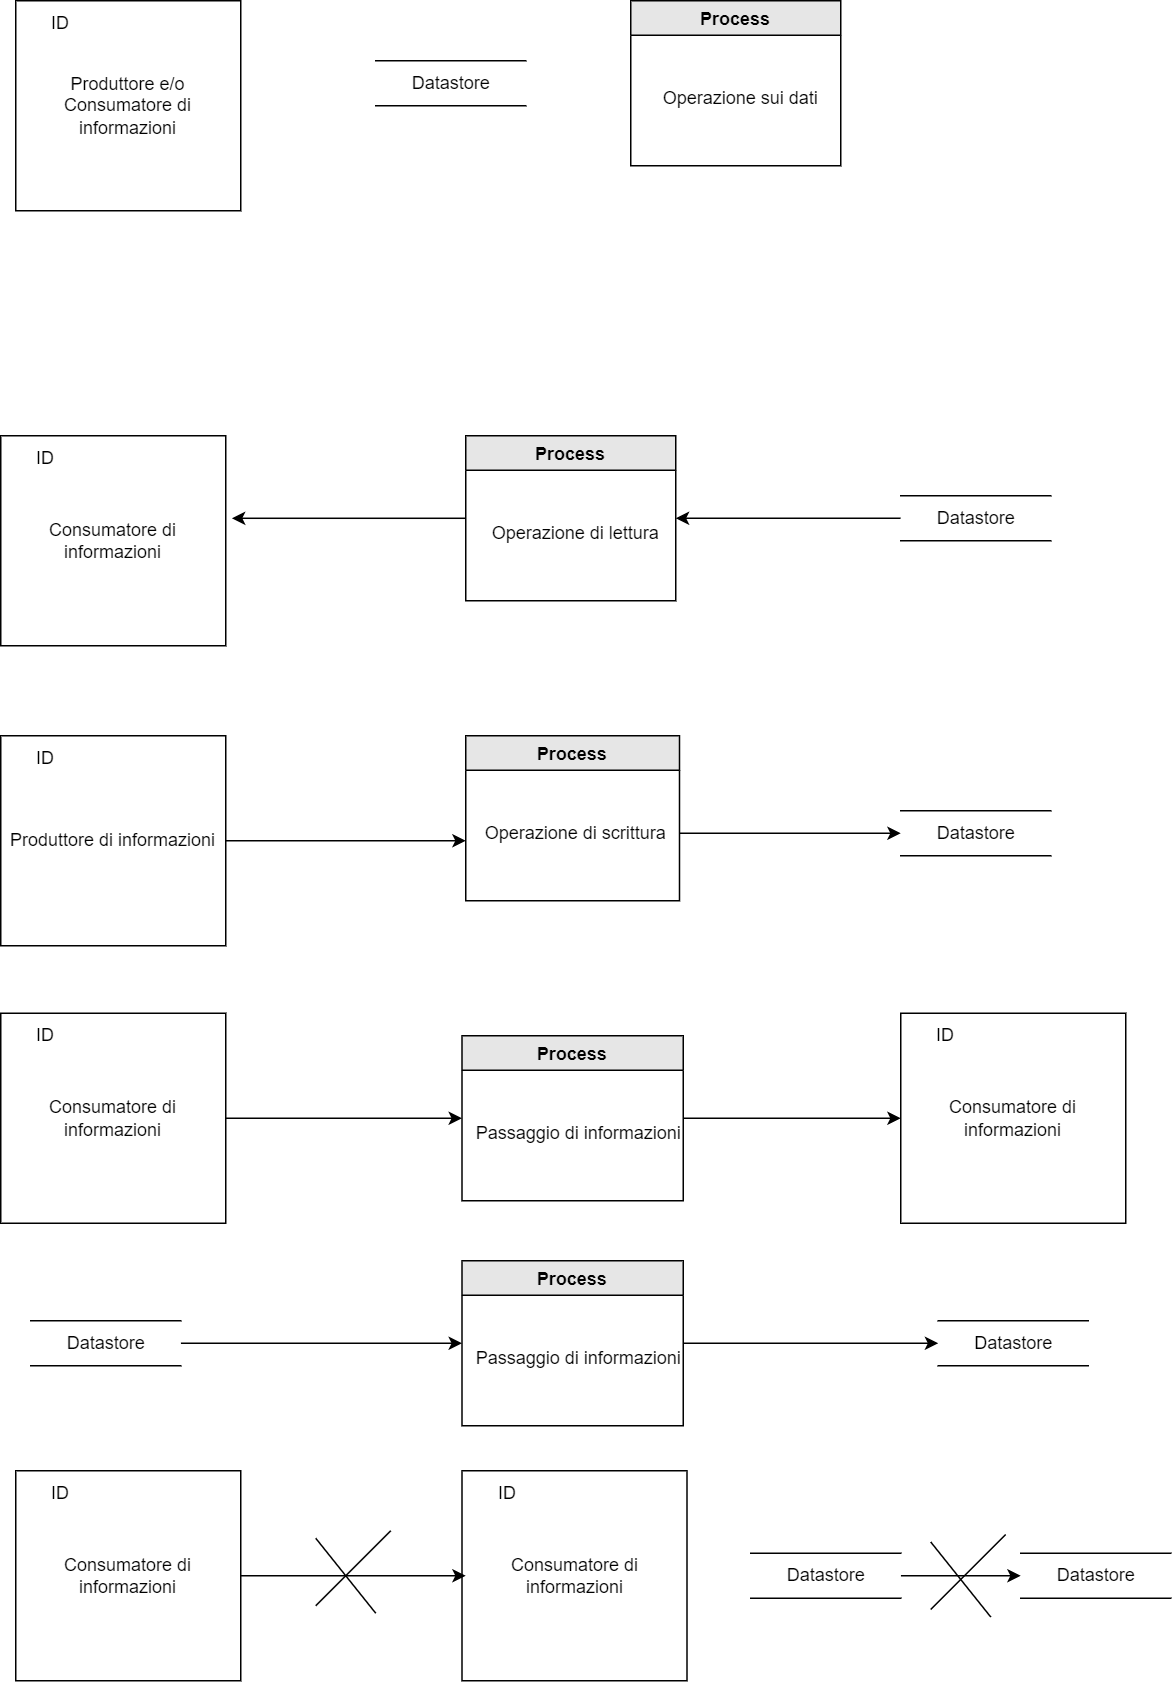

The diagram above was exported from draw.io. Its source (the exported page's mxGraphModel, read from the mxfile embedded in the PNG):
<mxGraphModel dx="1422" dy="729" grid="1" gridSize="10" guides="1" tooltips="1" connect="1" arrows="1" fold="1" page="1" pageScale="1" pageWidth="827" pageHeight="1169" math="0" shadow="0">
  <root>
    <mxCell id="0" />
    <mxCell id="1" parent="0" />
    <mxCell id="EnnZCZ1k5EJQhtIXUkQg-1" value="Datastore" style="html=1;dashed=0;whitespace=wrap;shape=partialRectangle;right=0;left=0;" vertex="1" parent="1">
      <mxGeometry x="270" y="50" width="100" height="30" as="geometry" />
    </mxCell>
    <mxCell id="EnnZCZ1k5EJQhtIXUkQg-2" value="Process" style="swimlane;fillColor=#E6E6E6;" vertex="1" parent="1">
      <mxGeometry x="440" y="10" width="140" height="110" as="geometry" />
    </mxCell>
    <mxCell id="EnnZCZ1k5EJQhtIXUkQg-3" value="Operazione sui dati" style="text;html=1;align=center;verticalAlign=middle;resizable=0;points=[];autosize=1;strokeColor=none;fillColor=none;" vertex="1" parent="EnnZCZ1k5EJQhtIXUkQg-2">
      <mxGeometry x="12.5" y="55" width="120" height="20" as="geometry" />
    </mxCell>
    <mxCell id="EnnZCZ1k5EJQhtIXUkQg-4" value="" style="group" vertex="1" connectable="0" parent="1">
      <mxGeometry x="30" y="10" width="150" height="140" as="geometry" />
    </mxCell>
    <mxCell id="EnnZCZ1k5EJQhtIXUkQg-5" value="Produttore e/o Consumatore di informazioni" style="rounded=0;whiteSpace=wrap;html=1;fillColor=none;" vertex="1" parent="EnnZCZ1k5EJQhtIXUkQg-4">
      <mxGeometry width="150" height="140" as="geometry" />
    </mxCell>
    <mxCell id="EnnZCZ1k5EJQhtIXUkQg-6" value="ID" style="text;html=1;strokeColor=none;fillColor=none;align=center;verticalAlign=middle;whiteSpace=wrap;rounded=0;" vertex="1" parent="EnnZCZ1k5EJQhtIXUkQg-4">
      <mxGeometry width="60" height="30" as="geometry" />
    </mxCell>
    <mxCell id="EnnZCZ1k5EJQhtIXUkQg-7" value="" style="group" vertex="1" connectable="0" parent="1">
      <mxGeometry x="20" y="300" width="150" height="140" as="geometry" />
    </mxCell>
    <mxCell id="EnnZCZ1k5EJQhtIXUkQg-8" value="Consumatore di informazioni" style="rounded=0;whiteSpace=wrap;html=1;fillColor=none;" vertex="1" parent="EnnZCZ1k5EJQhtIXUkQg-7">
      <mxGeometry width="150" height="140" as="geometry" />
    </mxCell>
    <mxCell id="EnnZCZ1k5EJQhtIXUkQg-9" value="ID" style="text;html=1;strokeColor=none;fillColor=none;align=center;verticalAlign=middle;whiteSpace=wrap;rounded=0;" vertex="1" parent="EnnZCZ1k5EJQhtIXUkQg-7">
      <mxGeometry width="60" height="30" as="geometry" />
    </mxCell>
    <mxCell id="EnnZCZ1k5EJQhtIXUkQg-15" style="edgeStyle=orthogonalEdgeStyle;rounded=0;orthogonalLoop=1;jettySize=auto;html=1;entryX=1.027;entryY=0.393;entryDx=0;entryDy=0;entryPerimeter=0;" edge="1" parent="1" source="EnnZCZ1k5EJQhtIXUkQg-11" target="EnnZCZ1k5EJQhtIXUkQg-8">
      <mxGeometry relative="1" as="geometry" />
    </mxCell>
    <mxCell id="EnnZCZ1k5EJQhtIXUkQg-11" value="Process" style="swimlane;fillColor=#E6E6E6;" vertex="1" parent="1">
      <mxGeometry x="330" y="300" width="140" height="110" as="geometry" />
    </mxCell>
    <mxCell id="EnnZCZ1k5EJQhtIXUkQg-12" value="Operazione di lettura" style="text;html=1;align=center;verticalAlign=middle;resizable=0;points=[];autosize=1;strokeColor=none;fillColor=none;" vertex="1" parent="EnnZCZ1k5EJQhtIXUkQg-11">
      <mxGeometry x="7.5" y="55" width="130" height="20" as="geometry" />
    </mxCell>
    <mxCell id="EnnZCZ1k5EJQhtIXUkQg-14" style="edgeStyle=orthogonalEdgeStyle;rounded=0;orthogonalLoop=1;jettySize=auto;html=1;entryX=1;entryY=0.5;entryDx=0;entryDy=0;" edge="1" parent="1" source="EnnZCZ1k5EJQhtIXUkQg-13" target="EnnZCZ1k5EJQhtIXUkQg-11">
      <mxGeometry relative="1" as="geometry" />
    </mxCell>
    <mxCell id="EnnZCZ1k5EJQhtIXUkQg-13" value="Datastore" style="html=1;dashed=0;whitespace=wrap;shape=partialRectangle;right=0;left=0;" vertex="1" parent="1">
      <mxGeometry x="620" y="340" width="100" height="30" as="geometry" />
    </mxCell>
    <mxCell id="EnnZCZ1k5EJQhtIXUkQg-16" value="" style="group" vertex="1" connectable="0" parent="1">
      <mxGeometry x="20" y="500" width="150" height="140" as="geometry" />
    </mxCell>
    <mxCell id="EnnZCZ1k5EJQhtIXUkQg-17" value="Produttore di informazioni" style="rounded=0;whiteSpace=wrap;html=1;fillColor=none;" vertex="1" parent="EnnZCZ1k5EJQhtIXUkQg-16">
      <mxGeometry width="150" height="140" as="geometry" />
    </mxCell>
    <mxCell id="EnnZCZ1k5EJQhtIXUkQg-18" value="ID" style="text;html=1;strokeColor=none;fillColor=none;align=center;verticalAlign=middle;whiteSpace=wrap;rounded=0;" vertex="1" parent="EnnZCZ1k5EJQhtIXUkQg-16">
      <mxGeometry width="60" height="30" as="geometry" />
    </mxCell>
    <mxCell id="EnnZCZ1k5EJQhtIXUkQg-20" value="Process" style="swimlane;fillColor=#E6E6E6;" vertex="1" parent="1">
      <mxGeometry x="330" y="500" width="142.5" height="110" as="geometry" />
    </mxCell>
    <mxCell id="EnnZCZ1k5EJQhtIXUkQg-21" value="Operazione di scrittura" style="text;html=1;align=center;verticalAlign=middle;resizable=0;points=[];autosize=1;strokeColor=none;fillColor=none;" vertex="1" parent="EnnZCZ1k5EJQhtIXUkQg-20">
      <mxGeometry x="2.5" y="55" width="140" height="20" as="geometry" />
    </mxCell>
    <mxCell id="EnnZCZ1k5EJQhtIXUkQg-23" value="Datastore" style="html=1;dashed=0;whitespace=wrap;shape=partialRectangle;right=0;left=0;" vertex="1" parent="1">
      <mxGeometry x="620" y="550" width="100" height="30" as="geometry" />
    </mxCell>
    <mxCell id="EnnZCZ1k5EJQhtIXUkQg-24" style="edgeStyle=orthogonalEdgeStyle;rounded=0;orthogonalLoop=1;jettySize=auto;html=1;exitX=1;exitY=0.5;exitDx=0;exitDy=0;" edge="1" parent="1" source="EnnZCZ1k5EJQhtIXUkQg-17">
      <mxGeometry relative="1" as="geometry">
        <mxPoint x="330" y="570" as="targetPoint" />
      </mxGeometry>
    </mxCell>
    <mxCell id="EnnZCZ1k5EJQhtIXUkQg-25" style="edgeStyle=orthogonalEdgeStyle;rounded=0;orthogonalLoop=1;jettySize=auto;html=1;entryX=0;entryY=0.5;entryDx=0;entryDy=0;" edge="1" parent="1" source="EnnZCZ1k5EJQhtIXUkQg-21" target="EnnZCZ1k5EJQhtIXUkQg-23">
      <mxGeometry relative="1" as="geometry" />
    </mxCell>
    <mxCell id="EnnZCZ1k5EJQhtIXUkQg-26" value="" style="group" vertex="1" connectable="0" parent="1">
      <mxGeometry x="20" y="685" width="150" height="140" as="geometry" />
    </mxCell>
    <mxCell id="EnnZCZ1k5EJQhtIXUkQg-27" value="Consumatore di informazioni" style="rounded=0;whiteSpace=wrap;html=1;fillColor=none;" vertex="1" parent="EnnZCZ1k5EJQhtIXUkQg-26">
      <mxGeometry width="150" height="140" as="geometry" />
    </mxCell>
    <mxCell id="EnnZCZ1k5EJQhtIXUkQg-28" value="ID" style="text;html=1;strokeColor=none;fillColor=none;align=center;verticalAlign=middle;whiteSpace=wrap;rounded=0;" vertex="1" parent="EnnZCZ1k5EJQhtIXUkQg-26">
      <mxGeometry width="60" height="30" as="geometry" />
    </mxCell>
    <mxCell id="EnnZCZ1k5EJQhtIXUkQg-29" value="" style="group" vertex="1" connectable="0" parent="1">
      <mxGeometry x="620" y="685" width="150" height="140" as="geometry" />
    </mxCell>
    <mxCell id="EnnZCZ1k5EJQhtIXUkQg-30" value="Consumatore di informazioni" style="rounded=0;whiteSpace=wrap;html=1;fillColor=none;" vertex="1" parent="EnnZCZ1k5EJQhtIXUkQg-29">
      <mxGeometry width="150" height="140" as="geometry" />
    </mxCell>
    <mxCell id="EnnZCZ1k5EJQhtIXUkQg-31" value="ID" style="text;html=1;strokeColor=none;fillColor=none;align=center;verticalAlign=middle;whiteSpace=wrap;rounded=0;" vertex="1" parent="EnnZCZ1k5EJQhtIXUkQg-29">
      <mxGeometry width="60" height="30" as="geometry" />
    </mxCell>
    <mxCell id="EnnZCZ1k5EJQhtIXUkQg-36" style="edgeStyle=orthogonalEdgeStyle;rounded=0;orthogonalLoop=1;jettySize=auto;html=1;exitX=1;exitY=0.5;exitDx=0;exitDy=0;" edge="1" parent="1" source="EnnZCZ1k5EJQhtIXUkQg-32" target="EnnZCZ1k5EJQhtIXUkQg-30">
      <mxGeometry relative="1" as="geometry" />
    </mxCell>
    <mxCell id="EnnZCZ1k5EJQhtIXUkQg-32" value="Process" style="swimlane;fillColor=#E6E6E6;" vertex="1" parent="1">
      <mxGeometry x="327.5" y="700" width="147.5" height="110" as="geometry" />
    </mxCell>
    <mxCell id="EnnZCZ1k5EJQhtIXUkQg-33" value="Passaggio di informazioni" style="text;html=1;align=center;verticalAlign=middle;resizable=0;points=[];autosize=1;strokeColor=none;fillColor=none;" vertex="1" parent="EnnZCZ1k5EJQhtIXUkQg-32">
      <mxGeometry x="2.5" y="55" width="150" height="20" as="geometry" />
    </mxCell>
    <mxCell id="EnnZCZ1k5EJQhtIXUkQg-35" style="edgeStyle=orthogonalEdgeStyle;rounded=0;orthogonalLoop=1;jettySize=auto;html=1;exitX=1;exitY=0.5;exitDx=0;exitDy=0;entryX=0;entryY=0.5;entryDx=0;entryDy=0;" edge="1" parent="1" source="EnnZCZ1k5EJQhtIXUkQg-27" target="EnnZCZ1k5EJQhtIXUkQg-32">
      <mxGeometry relative="1" as="geometry">
        <mxPoint x="310" y="760" as="targetPoint" />
      </mxGeometry>
    </mxCell>
    <mxCell id="EnnZCZ1k5EJQhtIXUkQg-41" style="edgeStyle=orthogonalEdgeStyle;rounded=0;orthogonalLoop=1;jettySize=auto;html=1;exitX=1;exitY=0.5;exitDx=0;exitDy=0;entryX=0;entryY=0.5;entryDx=0;entryDy=0;" edge="1" parent="1" source="EnnZCZ1k5EJQhtIXUkQg-37" target="EnnZCZ1k5EJQhtIXUkQg-38">
      <mxGeometry relative="1" as="geometry" />
    </mxCell>
    <mxCell id="EnnZCZ1k5EJQhtIXUkQg-37" value="Datastore" style="html=1;dashed=0;whitespace=wrap;shape=partialRectangle;right=0;left=0;" vertex="1" parent="1">
      <mxGeometry x="40" y="890" width="100" height="30" as="geometry" />
    </mxCell>
    <mxCell id="EnnZCZ1k5EJQhtIXUkQg-42" style="edgeStyle=orthogonalEdgeStyle;rounded=0;orthogonalLoop=1;jettySize=auto;html=1;" edge="1" parent="1" source="EnnZCZ1k5EJQhtIXUkQg-38" target="EnnZCZ1k5EJQhtIXUkQg-40">
      <mxGeometry relative="1" as="geometry" />
    </mxCell>
    <mxCell id="EnnZCZ1k5EJQhtIXUkQg-38" value="Process" style="swimlane;fillColor=#E6E6E6;" vertex="1" parent="1">
      <mxGeometry x="327.5" y="850" width="147.5" height="110" as="geometry" />
    </mxCell>
    <mxCell id="EnnZCZ1k5EJQhtIXUkQg-39" value="Passaggio di informazioni" style="text;html=1;align=center;verticalAlign=middle;resizable=0;points=[];autosize=1;strokeColor=none;fillColor=none;" vertex="1" parent="EnnZCZ1k5EJQhtIXUkQg-38">
      <mxGeometry x="2.5" y="55" width="150" height="20" as="geometry" />
    </mxCell>
    <mxCell id="EnnZCZ1k5EJQhtIXUkQg-40" value="Datastore" style="html=1;dashed=0;whitespace=wrap;shape=partialRectangle;right=0;left=0;" vertex="1" parent="1">
      <mxGeometry x="645" y="890" width="100" height="30" as="geometry" />
    </mxCell>
    <mxCell id="EnnZCZ1k5EJQhtIXUkQg-43" value="" style="group" vertex="1" connectable="0" parent="1">
      <mxGeometry x="30" y="990" width="150" height="140" as="geometry" />
    </mxCell>
    <mxCell id="EnnZCZ1k5EJQhtIXUkQg-44" value="Consumatore di informazioni" style="rounded=0;whiteSpace=wrap;html=1;fillColor=none;" vertex="1" parent="EnnZCZ1k5EJQhtIXUkQg-43">
      <mxGeometry width="150" height="140" as="geometry" />
    </mxCell>
    <mxCell id="EnnZCZ1k5EJQhtIXUkQg-45" value="ID" style="text;html=1;strokeColor=none;fillColor=none;align=center;verticalAlign=middle;whiteSpace=wrap;rounded=0;" vertex="1" parent="EnnZCZ1k5EJQhtIXUkQg-43">
      <mxGeometry width="60" height="30" as="geometry" />
    </mxCell>
    <mxCell id="EnnZCZ1k5EJQhtIXUkQg-46" value="" style="group" vertex="1" connectable="0" parent="1">
      <mxGeometry x="327.5" y="990" width="150" height="140" as="geometry" />
    </mxCell>
    <mxCell id="EnnZCZ1k5EJQhtIXUkQg-47" value="Consumatore di informazioni" style="rounded=0;whiteSpace=wrap;html=1;fillColor=none;" vertex="1" parent="EnnZCZ1k5EJQhtIXUkQg-46">
      <mxGeometry width="150" height="140" as="geometry" />
    </mxCell>
    <mxCell id="EnnZCZ1k5EJQhtIXUkQg-48" value="ID" style="text;html=1;strokeColor=none;fillColor=none;align=center;verticalAlign=middle;whiteSpace=wrap;rounded=0;" vertex="1" parent="EnnZCZ1k5EJQhtIXUkQg-46">
      <mxGeometry width="60" height="30" as="geometry" />
    </mxCell>
    <mxCell id="EnnZCZ1k5EJQhtIXUkQg-49" style="edgeStyle=orthogonalEdgeStyle;rounded=0;orthogonalLoop=1;jettySize=auto;html=1;exitX=1;exitY=0.5;exitDx=0;exitDy=0;" edge="1" parent="1" source="EnnZCZ1k5EJQhtIXUkQg-44">
      <mxGeometry relative="1" as="geometry">
        <mxPoint x="330" y="1060" as="targetPoint" />
      </mxGeometry>
    </mxCell>
    <mxCell id="EnnZCZ1k5EJQhtIXUkQg-50" value="" style="endArrow=none;html=1;rounded=0;" edge="1" parent="1">
      <mxGeometry width="50" height="50" relative="1" as="geometry">
        <mxPoint x="230" y="1080" as="sourcePoint" />
        <mxPoint x="280" y="1030" as="targetPoint" />
      </mxGeometry>
    </mxCell>
    <mxCell id="EnnZCZ1k5EJQhtIXUkQg-54" value="" style="endArrow=none;html=1;rounded=0;" edge="1" parent="1">
      <mxGeometry width="50" height="50" relative="1" as="geometry">
        <mxPoint x="270" y="1085" as="sourcePoint" />
        <mxPoint x="230" y="1035" as="targetPoint" />
      </mxGeometry>
    </mxCell>
    <mxCell id="EnnZCZ1k5EJQhtIXUkQg-57" style="edgeStyle=orthogonalEdgeStyle;rounded=0;orthogonalLoop=1;jettySize=auto;html=1;entryX=0;entryY=0.5;entryDx=0;entryDy=0;" edge="1" parent="1" source="EnnZCZ1k5EJQhtIXUkQg-55" target="EnnZCZ1k5EJQhtIXUkQg-56">
      <mxGeometry relative="1" as="geometry" />
    </mxCell>
    <mxCell id="EnnZCZ1k5EJQhtIXUkQg-55" value="Datastore" style="html=1;dashed=0;whitespace=wrap;shape=partialRectangle;right=0;left=0;" vertex="1" parent="1">
      <mxGeometry x="520" y="1045" width="100" height="30" as="geometry" />
    </mxCell>
    <mxCell id="EnnZCZ1k5EJQhtIXUkQg-56" value="Datastore" style="html=1;dashed=0;whitespace=wrap;shape=partialRectangle;right=0;left=0;" vertex="1" parent="1">
      <mxGeometry x="700" y="1045" width="100" height="30" as="geometry" />
    </mxCell>
    <mxCell id="EnnZCZ1k5EJQhtIXUkQg-58" value="" style="endArrow=none;html=1;rounded=0;" edge="1" parent="1">
      <mxGeometry width="50" height="50" relative="1" as="geometry">
        <mxPoint x="640" y="1082.5" as="sourcePoint" />
        <mxPoint x="690" y="1032.5" as="targetPoint" />
      </mxGeometry>
    </mxCell>
    <mxCell id="EnnZCZ1k5EJQhtIXUkQg-59" value="" style="endArrow=none;html=1;rounded=0;" edge="1" parent="1">
      <mxGeometry width="50" height="50" relative="1" as="geometry">
        <mxPoint x="680" y="1087.5" as="sourcePoint" />
        <mxPoint x="640" y="1037.5" as="targetPoint" />
      </mxGeometry>
    </mxCell>
  </root>
</mxGraphModel>